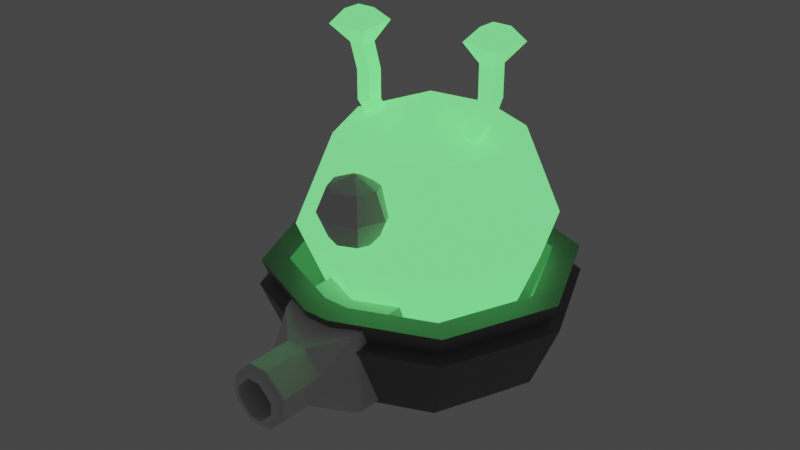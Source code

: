 # Source: alien.blend  (saved by Blender 2.82.7; exported with 4.5.12 LTS)
import bpy
from mathutils import Matrix  # noqa: F401  (used for matrix-valued properties, if any)

bpy.ops.wm.read_factory_settings(use_empty=True)
scene = bpy.context.scene
scene.name = 'Scene'

# ---- collections
col_collection = bpy.data.collections.new('Collection'); scene.collection.children.link(col_collection)

# ---- materials (node trees are filled in below, after node groups)
mat_material_002 = bpy.data.materials.new('Material.002')
mat_material_002.use_transparent_shadow = False
mat_material_001 = bpy.data.materials.new('Material.001')
mat_material_001.use_transparent_shadow = False

# ---- material node trees
mat_material_002.use_nodes = True; mat_material_002.node_tree.nodes.clear()
_N = mat_material_002.node_tree.nodes; _L = mat_material_002.node_tree.links
n0 = _N.new('ShaderNodeOutputMaterial'); n0.name = 'Material Output'; n0.location = (300, 300)
n1 = _N.new('ShaderNodeBsdfPrincipled'); n1.name = 'Principled BSDF'; n1.location = (10, 300)
n1.distribution = 'GGX'
n1.subsurface_method = 'BURLEY'
n1.inputs[0].default_value = (0.2079, 0.2079, 0.2079, 1.0)
n1.inputs[1].default_value = 0.375
n1.inputs[3].default_value = 1.45
n1.inputs[27].default_value = (0.0, 0.0, 0.0, 1.0)
n1.inputs[28].default_value = 1.0
_L.new(n1.outputs[0], n0.inputs[0])
n0.is_active_output = True
mat_material_001.use_nodes = True; mat_material_001.node_tree.nodes.clear()
_N = mat_material_001.node_tree.nodes; _L = mat_material_001.node_tree.links
n0 = _N.new('ShaderNodeOutputMaterial'); n0.name = 'Material Output'; n0.location = (300, 300)
n1 = _N.new('ShaderNodeBsdfPrincipled'); n1.name = 'Principled BSDF'; n1.location = (10, 300)
n1.distribution = 'GGX'
n1.subsurface_method = 'BURLEY'
n1.inputs[0].default_value = (0.2075, 0.8, 0.2046, 1.0)
n1.inputs[3].default_value = 1.45
n1.inputs[27].default_value = (0.1708, 1.0, 0.2464, 1.0)
n1.inputs[28].default_value = 1.0
_L.new(n1.outputs[0], n0.inputs[0])
n0.is_active_output = True

# ---- world
world_world = bpy.data.worlds.new('World'); scene.world = world_world
world_world.use_nodes = True; world_world.node_tree.nodes.clear()
_N = world_world.node_tree.nodes; _L = world_world.node_tree.links
n0 = _N.new('ShaderNodeOutputWorld'); n0.name = 'World Output'; n0.location = (300, 300)
n1 = _N.new('ShaderNodeBackground'); n1.name = 'Background'; n1.location = (10, 300)
n1.inputs[0].default_value = (0.05088, 0.05088, 0.05088, 1.0)
_L.new(n1.outputs[0], n0.inputs[0])
n0.is_active_output = True
world_world.color = (0.05088, 0.05088, 0.05088)
world_world.use_sun_shadow = False
world_world.sun_shadow_jitter_overblur = 0.0

# ---- meshes
me_cube = bpy.data.meshes.new('Cube')
me_cube.from_pydata([(0.004645, 0.8275, 0.6073), (0.004645, 0.7087, -0.09981), (0.5887, 0.5856, 0.6073), (0.5046, 0.5016, -0.09981), (0.8306, 0.001588, 0.6073), (0.7118, 0.001588, -0.09981), (0.5887, -0.5825, 0.6073), (0.5046, -0.4984, -0.09981), (0.004645, 0.001588, -0.3927), (-0.5794, -0.5825, 0.6073), (-0.4954, -0.4984, -0.09981), (-0.8213, 0.001588, 0.6073), (-0.7025, 0.001588, -0.09981), (-0.5794, 0.5856, 0.6073), (-0.4954, 0.5016, -0.09981), (0.004645, 1.002, 0.6073), (0.7118, 0.7087, 0.6073), (1.005, 0.001588, 0.6073), (0.7118, -0.7055, 0.6073), (-0.7025, -0.7055, 0.6073), (-0.9954, 0.001588, 0.6073), (-0.7025, 0.7087, 0.6073), (0.004645, 0.551, -0.1245), (0.3932, 0.3901, -0.1245), (0.5541, 0.001588, -0.1245), (0.3932, -0.3869, -0.1245), (-0.3839, -0.3869, -0.1245), (-0.5448, 0.001588, -0.1245), (-0.3839, 0.3901, -0.1245), (0.00152, 0.1513, -0.3571), (-0.1216, 0.1138, -0.3585), (0.09916, -0.1157, -0.3612), (-0.164, 0.0008048, -0.351), (0.1467, 0.003928, -0.3639), (0.08971, 0.1143, -0.3575), (-0.1234, -0.1156, -0.3501), (0.146, -0.1544, -0.3625), (0.004645, 0.2127, -0.3576), (-0.1656, 0.1609, -0.3574), (-0.2255, 0.001588, -0.349), (-0.1702, -0.1568, -0.3482), (0.1314, 0.1595, -0.3593), (0.2101, 0.007087, -0.366), (0.1052, -0.1144, -0.1824), (0.007535, 0.1526, -0.1782), (-0.1156, 0.1151, -0.1797), (-0.158, 0.002125, -0.1722), (-0.1174, -0.1143, -0.1713), (0.09572, 0.1156, -0.1787), (0.1527, 0.005248, -0.1851), (0.09068, -0.9628, 0.6073), (0.08892, -0.1908, -0.3599), (-0.07845, -0.1338, -0.1732), (0.0905, -0.67, -0.09981), (-0.08144, -0.2014, -0.3522), (0.08491, -0.1248, -0.3605), (-0.08284, -0.9622, 0.6073), (0.09075, -0.7887, 0.6073), (0.09069, -0.5122, -0.1245), (-0.08264, -0.5117, -0.1245), (0.09065, -0.1236, -0.1817), (-0.08291, -0.6693, -0.09981), (-0.08274, -0.7882, 0.6073), (-0.08464, -0.1351, -0.3521), (-0.7606, 0.001588, 0.04055), (0.09065, -0.9063, 0.471), (-0.5365, -0.5395, 0.04059), (0.6718, -0.6656, 0.471), (0.09054, -0.7281, 0.04065), (-0.6626, 0.6688, 0.4711), (0.5457, 0.5427, 0.04052), (-0.0829, -0.7274, 0.04066), (0.004645, 0.9452, 0.4711), (0.6719, 0.6688, 0.4711), (-0.5365, 0.5427, 0.04052), (-0.9389, 0.001588, 0.4711), (0.7699, 0.001588, 0.04054), (0.9482, 0.001588, 0.4711), (-0.08285, -0.9057, 0.471), (0.004645, 0.7668, 0.04051), (-0.6626, -0.6656, 0.471), (0.5458, -0.5395, 0.04058), (0.004645, 0.9452, 0.4711), (0.6719, 0.6688, 0.4711), (-0.08285, -0.9057, 0.471), (-0.6626, -0.6656, 0.471), (-0.5365, -0.5395, 0.04059), (-0.0829, -0.7274, 0.04066), (-0.6626, 0.6688, 0.4711), (0.004645, 0.7668, 0.04051), (-0.5365, 0.5427, 0.04052), (-0.9389, 0.001588, 0.4711), (-0.7606, 0.001588, 0.04055), (0.6718, -0.6656, 0.471), (0.09065, -0.9063, 0.471), (0.09054, -0.7281, 0.04065), (0.5458, -0.5395, 0.04058), (0.9482, 0.001588, 0.4711), (0.7699, 0.001588, 0.04054), (0.5457, 0.5427, 0.04052), (0.004645, 1.021, 0.4397), (0.7255, 0.7224, 0.4397), (-0.1122, -0.9765, 0.4416), (-0.7162, -0.7192, 0.4396), (-0.5901, -0.5932, 0.009176), (-0.1122, -0.7983, 0.01132), (-0.7162, 0.7224, 0.4397), (0.004645, 0.8427, 0.009095), (-0.5901, 0.5963, 0.009104), (-1.015, 0.00159, 0.4397), (-0.8364, 0.00159, 0.009131), (0.7255, -0.7192, 0.4396), (0.12, -0.9772, 0.4416), (0.1199, -0.799, 0.01131), (0.5994, -0.5932, 0.009169), (1.024, 0.00159, 0.4397), (0.8457, 0.00159, 0.009127), (0.5994, 0.5963, 0.009102)], [], [(69, 21, 15, 72), (5, 76, 81, 7), (7, 81, 68, 53), (40, 54, 61, 10), (10, 66, 64, 12), (78, 56, 19, 80), (71, 61, 53, 68), (3, 70, 76, 5), (0, 13, 28, 22), (0, 2, 16, 15), (2, 4, 17, 16), (4, 6, 18, 17), (9, 62, 59, 26), (6, 57, 50, 18), (9, 11, 20, 19), (11, 13, 21, 20), (13, 0, 15, 21), (31, 55, 60, 43), (11, 9, 26, 27), (62, 9, 19, 56), (4, 2, 23, 24), (13, 11, 27, 28), (12, 64, 74, 14), (6, 4, 24, 25), (2, 0, 22, 23), (22, 28, 27, 26, 59, 58, 25, 24, 23), (37, 38, 14, 1), (39, 40, 10, 12), (41, 37, 1, 3), (36, 42, 5, 7), (51, 36, 7, 53), (38, 39, 12, 14), (42, 41, 3, 5), (32, 30, 45, 46), (63, 35, 47, 52), (29, 30, 38, 37), (32, 35, 40, 39), (34, 29, 37, 41), (31, 33, 42, 36), (60, 52, 47, 46, 45, 44, 48, 49, 43), (30, 32, 39, 38), (33, 34, 41, 42), (33, 31, 43, 49), (35, 32, 46, 47), (55, 31, 36, 51), (34, 33, 49, 48), (35, 63, 54, 40), (29, 34, 48, 44), (30, 29, 44, 45), (57, 6, 25, 58), (56, 78, 65, 50), (62, 56, 50, 57), (59, 62, 57, 58), (61, 54, 51, 53), (54, 63, 55, 51), (63, 52, 60, 55), (80, 19, 20, 75), (72, 15, 16, 73), (75, 20, 21, 69), (61, 71, 66, 10), (67, 18, 50, 65), (77, 17, 18, 67), (73, 16, 17, 77), (14, 74, 79, 1), (1, 79, 70, 3), (69, 72, 82, 88), (68, 81, 96, 95), (71, 78, 84, 87), (66, 71, 87, 86), (67, 65, 94, 93), (78, 80, 85, 84), (64, 66, 86, 92), (70, 79, 89, 99), (71, 68, 65, 78), (85, 91, 109, 103), (98, 99, 117, 116), (90, 92, 110, 108), (83, 97, 115, 101), (91, 88, 106, 109), (96, 98, 116, 114), (89, 90, 108, 107), (97, 93, 111, 115), (65, 68, 95, 94), (77, 67, 93, 97), (79, 74, 90, 89), (81, 76, 98, 96), (75, 69, 88, 91), (72, 73, 83, 82), (73, 77, 97, 83), (74, 64, 92, 90), (76, 70, 99, 98), (80, 75, 91, 85), (100, 101, 117, 107), (101, 115, 116, 117), (115, 111, 114, 116), (111, 112, 113, 114), (103, 109, 110, 104), (109, 106, 108, 110), (106, 100, 107, 108), (102, 103, 104, 105), (82, 83, 101, 100), (99, 89, 107, 117), (92, 86, 104, 110), (84, 85, 103, 102), (87, 84, 102, 105), (93, 94, 112, 111), (86, 87, 105, 104), (94, 95, 113, 112), (95, 96, 114, 113), (88, 82, 100, 106)])
_uv = me_cube.uv_layers.new(name='UVMap')
_uv.uv.foreach_set('vector', [0.875, 0.4519, 0.875, 0.5, 0.75, 0.5, 0.75, 0.4519, 0.5, 0.25, 0.5, 0.2996, 0.375, 0.2996, 0.375, 0.25, 0.375, 0.25, 0.375, 0.2996, 0.2702, 0.2997, 0.2715, 0.25, 0.178, 0.03796, 0.1868, 0.03458, 0.2281, 0.25, 0.125, 0.25, 0.125, 0.25, 0.125, 0.2996, 0.0, 0.2996, 0.0, 0.25, 0.2333, 0.4518, 0.2345, 0.5, 0.125, 0.5, 0.125, 0.4518, 0.2294, 0.2997, 0.2281, 0.25, 0.2715, 0.25, 0.2702, 0.2997, 0.625, 0.25, 0.625, 0.2996, 0.5, 0.2996, 0.5, 0.25, 0.7299, 0.5, 0.8349, 0.5, 0.8349, 0.5, 0.7299, 0.5, 0.7299, 0.5, 0.6187, 0.5, 0.625, 0.5, 0.75, 0.5, 0.6187, 0.5, 0.5063, 0.5, 0.5, 0.5, 0.625, 0.5, 0.5063, 0.5, 0.3951, 0.5, 0.375, 0.5, 0.5, 0.5, 0.2706, 0.5, 0.2871, 0.5, 0.2857, 0.5, 0.2706, 0.5, 0.3951, 0.5, 0.3055, 0.5, 0.2652, 0.5, 0.375, 0.5, 0.2706, 0.5, 0.8544, 0.5, 1.0, 0.5, 0.125, 0.5, 0.8544, 0.5, 0.8349, 0.5, 0.875, 0.5, 1.0, 0.5, 0.8349, 0.5, 0.7299, 0.5, 0.75, 0.5, 0.875, 0.5, 0.4202, 0.02731, 0.3989, 0.02787, 0.3984, 0.02789, 0.4202, 0.02731, 0.8544, 0.5, 0.2706, 0.5, 0.2706, 0.5, 0.8544, 0.5, 0.2871, 0.5, 0.2706, 0.5, 0.125, 0.5, 0.2345, 0.5, 0.5063, 0.5, 0.6187, 0.5, 0.6187, 0.5, 0.5063, 0.5, 0.8349, 0.5, 0.8544, 0.5, 0.8544, 0.5, 0.8349, 0.5, 1.0, 0.25, 1.0, 0.2996, 0.875, 0.2996, 0.875, 0.25, 0.3951, 0.5, 0.5063, 0.5, 0.5063, 0.5, 0.3951, 0.5, 0.6187, 0.5, 0.7299, 0.5, 0.7299, 0.5, 0.6187, 0.5, 0.7299, 0.5, 0.8349, 0.5, 0.8544, 0.5, 0.2706, 0.5, 0.2857, 0.5, 0.3133, 0.5, 0.3951, 0.5, 0.5063, 0.5, 0.6187, 0.5, 0.805, 0.02994, 0.82, 0.03016, 0.875, 0.25, 0.75, 0.25, 0.05317, 0.03732, 0.07199, 0.03796, 0.125, 0.25, 0.0, 0.25, 0.6804, 0.02855, 0.695, 0.02994, 0.75, 0.25, 0.625, 0.25, 0.4311, 0.02577, 0.4432, 0.02276, 0.5, 0.25, 0.375, 0.25, 0.3132, 0.028, 0.3189, 0.02577, 0.375, 0.25, 0.2715, 0.25, 0.93, 0.03016, 0.9468, 0.03732, 1.0, 0.25, 0.875, 0.25, 0.5568, 0.02276, 0.5696, 0.02855, 0.625, 0.25, 0.5, 0.25, 0.2694, 0.03503, 0.7094, 0.03118, 0.7094, 0.03118, 0.2694, 0.03503, 0.2445, 0.03415, 0.2315, 0.0355, 0.2315, 0.0355, 0.2445, 0.03414, 0.7243, 0.02983, 0.7094, 0.03118, 0.93, 0.03016, 0.805, 0.02994, 0.2694, 0.03503, 0.2315, 0.0355, 0.178, 0.03796, 0.05317, 0.03732, 0.6453, 0.02845, 0.7243, 0.02983, 0.805, 0.02994, 0.6804, 0.02855, 0.4202, 0.02731, 0.5413, 0.02546, 0.5568, 0.02276, 0.4311, 0.02577, 0.3984, 0.02789, 0.2445, 0.03414, 0.2315, 0.0355, 0.2694, 0.03503, 0.7094, 0.03118, 0.7243, 0.02983, 0.6453, 0.02845, 0.5413, 0.02546, 0.4202, 0.02731, 0.7094, 0.03118, 0.2694, 0.03503, 0.05317, 0.03732, 0.93, 0.03016, 0.5413, 0.02546, 0.6453, 0.02845, 0.6804, 0.02855, 0.5568, 0.02276, 0.5413, 0.02546, 0.4202, 0.02731, 0.4202, 0.02731, 0.5413, 0.02546, 0.2315, 0.0355, 0.2694, 0.03503, 0.2694, 0.03503, 0.2315, 0.0355, 0.3989, 0.02787, 0.4202, 0.02731, 0.4311, 0.02577, 0.3359, 0.028, 0.6453, 0.02845, 0.5413, 0.02546, 0.5413, 0.02546, 0.6453, 0.02845, 0.2315, 0.0355, 0.2445, 0.03415, 0.1868, 0.03458, 0.178, 0.03796, 0.7243, 0.02983, 0.6453, 0.02845, 0.6453, 0.02845, 0.7243, 0.02983, 0.7094, 0.03118, 0.7243, 0.02983, 0.7243, 0.02983, 0.7094, 0.03118, 0.3055, 0.5, 0.3951, 0.5, 0.3951, 0.5, 0.3133, 0.5, 0.2345, 0.5, 0.2333, 0.4518, 0.2664, 0.4518, 0.2652, 0.5, 0.2871, 0.5, 0.2345, 0.5, 0.2652, 0.5, 0.3055, 0.5, 0.2857, 0.5, 0.2871, 0.5, 0.3055, 0.5, 0.3133, 0.5, 0.2281, 0.25, 0.1868, 0.03458, 0.1953, 0.0313, 0.2468, 0.2371, 0.1868, 0.03458, 0.2445, 0.03415, 0.3989, 0.02787, 0.3359, 0.028, 0.2445, 0.03415, 0.2445, 0.03414, 0.3984, 0.02789, 0.3989, 0.02787, 0.125, 0.4518, 0.125, 0.5, 0.0, 0.5, 0.0, 0.4518, 0.75, 0.4519, 0.75, 0.5, 0.625, 0.5, 0.625, 0.4519, 1.0, 0.4518, 1.0, 0.5, 0.875, 0.5, 0.875, 0.4519, 0.2281, 0.25, 0.2294, 0.2997, 0.125, 0.2996, 0.125, 0.25, 0.375, 0.4518, 0.375, 0.5, 0.2652, 0.5, 0.2664, 0.4518, 0.5, 0.4518, 0.5, 0.5, 0.375, 0.5, 0.375, 0.4518, 0.625, 0.4519, 0.625, 0.5, 0.5, 0.5, 0.5, 0.4518, 0.875, 0.25, 0.875, 0.2996, 0.75, 0.2996, 0.75, 0.25, 0.75, 0.25, 0.75, 0.2996, 0.625, 0.2996, 0.625, 0.25, 0.875, 0.4519, 0.75, 0.4519, 0.75, 0.4519, 0.875, 0.4519, 0.2702, 0.2997, 0.375, 0.2996, 0.375, 0.2996, 0.2702, 0.2997, 0.2294, 0.2997, 0.2333, 0.4518, 0.2333, 0.4518, 0.2294, 0.2997, 0.125, 0.2996, 0.2294, 0.2997, 0.2294, 0.2997, 0.125, 0.2996, 0.375, 0.4518, 0.2664, 0.4518, 0.2664, 0.4518, 0.375, 0.4518, 0.2333, 0.4518, 0.125, 0.4518, 0.125, 0.4518, 0.2333, 0.4518, 0.0, 0.2996, 0.125, 0.2996, 0.125, 0.2996, 0.0, 0.2996, 0.625, 0.2996, 0.75, 0.2996, 0.75, 0.2996, 0.625, 0.2996, 0.2294, 0.2997, 0.2702, 0.2997, 0.2664, 0.4518, 0.2333, 0.4518, 0.125, 0.4518, 0.0, 0.4518, 0.0, 0.4518, 0.125, 0.4518, 0.5, 0.2996, 0.625, 0.2996, 0.625, 0.2996, 0.5, 0.2996, 0.875, 0.2996, 1.0, 0.2996, 1.0, 0.2996, 0.875, 0.2996, 0.625, 0.4519, 0.5, 0.4518, 0.5, 0.4518, 0.625, 0.4519, 1.0, 0.4518, 0.875, 0.4519, 0.875, 0.4519, 1.0, 0.4518, 0.375, 0.2996, 0.5, 0.2996, 0.5, 0.2996, 0.375, 0.2996, 0.75, 0.2996, 0.875, 0.2996, 0.875, 0.2996, 0.75, 0.2996, 0.5, 0.4518, 0.375, 0.4518, 0.375, 0.4518, 0.5, 0.4518, 0.2664, 0.4518, 0.2702, 0.2997, 0.2702, 0.2997, 0.2664, 0.4518, 0.5, 0.4518, 0.375, 0.4518, 0.375, 0.4518, 0.5, 0.4518, 0.75, 0.2996, 0.875, 0.2996, 0.875, 0.2996, 0.75, 0.2996, 0.375, 0.2996, 0.5, 0.2996, 0.5, 0.2996, 0.375, 0.2996, 1.0, 0.4518, 0.875, 0.4519, 0.875, 0.4519, 1.0, 0.4518, 0.75, 0.4519, 0.625, 0.4519, 0.625, 0.4519, 0.75, 0.4519, 0.625, 0.4519, 0.5, 0.4518, 0.5, 0.4518, 0.625, 0.4519, 0.875, 0.2996, 1.0, 0.2996, 1.0, 0.2996, 0.875, 0.2996, 0.5, 0.2996, 0.625, 0.2996, 0.625, 0.2996, 0.5, 0.2996, 0.125, 0.4518, 0.0, 0.4518, 0.0, 0.4518, 0.125, 0.4518, 0.75, 0.4519, 0.625, 0.4519, 0.625, 0.2996, 0.75, 0.2996, 0.625, 0.4519, 0.5, 0.4518, 0.5, 0.2996, 0.625, 0.2996, 0.5, 0.4518, 0.375, 0.4518, 0.375, 0.2996, 0.5, 0.2996, 0.375, 0.4518, 0.2664, 0.4518, 0.2702, 0.2997, 0.375, 0.2996, 0.125, 0.4518, 0.0, 0.4518, 0.0, 0.2996, 0.125, 0.2996, 1.0, 0.4518, 0.875, 0.4519, 0.875, 0.2996, 1.0, 0.2996, 0.875, 0.4519, 0.75, 0.4519, 0.75, 0.2996, 0.875, 0.2996, 0.2333, 0.4518, 0.125, 0.4518, 0.125, 0.2996, 0.2294, 0.2997, 0.75, 0.4519, 0.625, 0.4519, 0.625, 0.4519, 0.75, 0.4519, 0.625, 0.2996, 0.75, 0.2996, 0.75, 0.2996, 0.625, 0.2996, 0.0, 0.2996, 0.125, 0.2996, 0.125, 0.2996, 0.0, 0.2996, 0.2333, 0.4518, 0.125, 0.4518, 0.125, 0.4518, 0.2333, 0.4518, 0.2294, 0.2997, 0.2333, 0.4518, 0.2333, 0.4518, 0.2294, 0.2997, 0.375, 0.4518, 0.2664, 0.4518, 0.2664, 0.4518, 0.375, 0.4518, 0.125, 0.2996, 0.2294, 0.2997, 0.2294, 0.2997, 0.125, 0.2996, 0.2664, 0.4518, 0.2702, 0.2997, 0.2702, 0.2997, 0.2664, 0.4518, 0.2702, 0.2997, 0.375, 0.2996, 0.375, 0.2996, 0.2702, 0.2997, 0.875, 0.4519, 0.75, 0.4519, 0.75, 0.4519, 0.875, 0.4519])
me_cube.materials.append(mat_material_002)
me_cube.use_remesh_preserve_volume = False
me_cube.use_remesh_preserve_attributes = False
me_cube.use_mirror_vertex_groups = False
me_cube.update()
me_cube_001 = bpy.data.meshes.new('Cube.001')
me_cube_001.from_pydata([(0.0, 0.7071, 0.7071), (0.0, 1.0, -4.371e-08), (0.0, 0.7071, -0.7071), (0.5, 0.5, 0.7071), (0.7071, 0.7071, -4.371e-08), (0.5, 0.5, -0.7071), (0.7071, -8.521e-08, 0.7071), (1.0, -5.541e-08, -4.371e-08), (0.7071, -8.521e-08, -0.7071), (0.5, -0.5, 0.7071), (0.7071, -0.7071, -4.371e-08), (0.5, -0.5, -0.7071), (0.0, -8.742e-08, -1.0), (3.201e-08, -0.7071, 0.7071), (2.213e-09, -1.0, -4.371e-08), (3.201e-08, -0.7071, -0.7071), (-6.182e-08, -1.492e-07, 1.0), (-0.5, -0.5, 0.7071), (-0.7071, -0.7071, -4.371e-08), (-0.5, -0.5, -0.7071), (-0.7071, -8.521e-08, 0.7071), (-1.0, -5.541e-08, -4.371e-08), (-0.7071, -8.521e-08, -0.7071), (-0.5, 0.5, 0.7071), (-0.7071, 0.7071, -4.371e-08), (-0.5, 0.5, -0.7071)], [], [(2, 1, 4, 5), (0, 16, 3), (12, 2, 5), (1, 0, 3, 4), (3, 16, 6), (12, 5, 8), (4, 3, 6, 7), (5, 4, 7, 8), (8, 7, 10, 11), (6, 16, 9), (12, 8, 11), (7, 6, 9, 10), (11, 10, 14, 15), (9, 16, 13), (12, 11, 15), (10, 9, 13, 14), (15, 14, 18, 19), (13, 16, 17), (12, 15, 19), (14, 13, 17, 18), (19, 18, 21, 22), (17, 16, 20), (12, 19, 22), (18, 17, 20, 21), (22, 21, 24, 25), (20, 16, 23), (12, 22, 25), (21, 20, 23, 24), (24, 23, 0, 1), (25, 24, 1, 2), (23, 16, 0), (12, 25, 2)])
_uv = me_cube_001.uv_layers.new(name='UVMap')
_uv.uv.foreach_set('vector', [0.75, 0.25, 0.75, 0.5, 0.625, 0.5, 0.625, 0.25, 0.75, 0.75, 0.6875, 1.0, 0.625, 0.75, 0.6875, 0.0, 0.75, 0.25, 0.625, 0.25, 0.75, 0.5, 0.75, 0.75, 0.625, 0.75, 0.625, 0.5, 0.625, 0.75, 0.5625, 1.0, 0.5, 0.75, 0.5625, 0.0, 0.625, 0.25, 0.5, 0.25, 0.625, 0.5, 0.625, 0.75, 0.5, 0.75, 0.5, 0.5, 0.625, 0.25, 0.625, 0.5, 0.5, 0.5, 0.5, 0.25, 0.5, 0.25, 0.5, 0.5, 0.375, 0.5, 0.375, 0.25, 0.5, 0.75, 0.4375, 1.0, 0.375, 0.75, 0.4375, 0.0, 0.5, 0.25, 0.375, 0.25, 0.5, 0.5, 0.5, 0.75, 0.375, 0.75, 0.375, 0.5, 0.375, 0.25, 0.375, 0.5, 0.25, 0.5, 0.25, 0.25, 0.375, 0.75, 0.3125, 1.0, 0.25, 0.75, 0.3125, 0.0, 0.375, 0.25, 0.25, 0.25, 0.375, 0.5, 0.375, 0.75, 0.25, 0.75, 0.25, 0.5, 0.25, 0.25, 0.25, 0.5, 0.125, 0.5, 0.125, 0.25, 0.25, 0.75, 0.1875, 1.0, 0.125, 0.75, 0.1875, 0.0, 0.25, 0.25, 0.125, 0.25, 0.25, 0.5, 0.25, 0.75, 0.125, 0.75, 0.125, 0.5, 0.125, 0.25, 0.125, 0.5, 0.0, 0.5, 0.0, 0.25, 0.125, 0.75, 0.0625, 1.0, 0.0, 0.75, 0.0625, 0.0, 0.125, 0.25, 0.0, 0.25, 0.125, 0.5, 0.125, 0.75, 0.0, 0.75, 0.0, 0.5, 1.0, 0.25, 1.0, 0.5, 0.875, 0.5, 0.875, 0.25, 1.0, 0.75, 0.9375, 1.0, 0.875, 0.75, 0.9375, 0.0, 1.0, 0.25, 0.875, 0.25, 1.0, 0.5, 1.0, 0.75, 0.875, 0.75, 0.875, 0.5, 0.875, 0.5, 0.875, 0.75, 0.75, 0.75, 0.75, 0.5, 0.875, 0.25, 0.875, 0.5, 0.75, 0.5, 0.75, 0.25, 0.875, 0.75, 0.8125, 1.0, 0.75, 0.75, 0.8125, 0.0, 0.875, 0.25, 0.75, 0.25])
me_cube_001.materials.append(mat_material_001)
me_cube_001.use_remesh_preserve_volume = False
me_cube_001.use_remesh_preserve_attributes = False
me_cube_001.use_mirror_vertex_groups = False
me_cube_001.update()
me_sphere = bpy.data.meshes.new('Sphere')
me_sphere.from_pydata([(0.0, 1.0, -4.371e-08), (0.5, 0.5, -0.7071), (0.7071, 0.7071, -4.371e-08), (0.0, 0.7071, -0.7071), (1.0, -5.541e-08, -4.371e-08), (0.7071, -8.521e-08, -0.7071), (0.7071, -0.7071, -4.371e-08), (0.5, -0.5, -0.7071), (0.0, -8.742e-08, -1.0), (2.213e-09, -1.0, -4.371e-08), (3.201e-08, -0.7071, -0.7071), (-0.7071, -0.7071, -4.371e-08), (-0.5, -0.5, -0.7071), (-1.0, -5.541e-08, -4.371e-08), (-0.7071, -8.521e-08, -0.7071), (-0.7071, 0.7071, -4.371e-08), (0.0, -8.742e-08, -1.0), (3.201e-08, -0.7071, 0.7071), (0.7071, -0.7071, -4.371e-08), (0.5, -0.5, 0.7071), (1.0, -5.541e-08, -4.371e-08), (0.7071, -8.521e-08, 0.7071), (0.7071, 0.7071, -4.371e-08), (0.5, 0.5, -0.7071), (0.0, 1.0, -4.371e-08), (0.7071, 0.7071, -4.371e-08), (-0.7071, 0.7071, -4.371e-08), (-1.0, -5.541e-08, -4.371e-08), (-0.7071, -0.7071, -4.371e-08), (2.213e-09, -1.0, -4.371e-08), (0.7071, -0.7071, -4.371e-08), (1.0, -5.541e-08, -4.371e-08), (0.7071, 0.7071, -4.371e-08), (0.0, 1.0, -4.371e-08), (0.0, 1.0, -4.371e-08), (0.7071, 0.7071, -4.371e-08), (1.0, -5.541e-08, -4.371e-08), (0.7071, -0.7071, -4.371e-08), (2.213e-09, -1.0, -4.371e-08), (-0.7071, -0.7071, -4.371e-08), (-1.0, -5.541e-08, -4.371e-08), (-0.7071, 0.7071, -4.371e-08), (3.201e-08, -0.7071, 0.7071), (2.213e-09, -1.0, -4.371e-08), (0.0, 1.0, -4.371e-08), (-0.5, -0.5, 0.7071), (-0.7071, -0.7071, -4.371e-08), (-0.7071, -8.521e-08, 0.7071), (-1.0, -5.541e-08, -4.371e-08), (0.0, 0.7071, -0.7071), (-0.7071, 0.7071, -4.371e-08), (0.0, 1.0, -4.371e-08), (0.0, 0.7071, -0.7071), (0.7071, 0.7071, -4.371e-08), (0.5, 0.5, -0.7071), (1.0, -5.541e-08, -4.371e-08), (0.7071, -8.521e-08, -0.7071), (-1.0, -5.541e-08, -4.371e-08), (-0.7071, -8.521e-08, -0.7071), (-0.7071, 0.7071, -4.371e-08), (-0.5, 0.5, -0.7071), (0.0, -8.742e-08, -1.0), (-6.182e-08, -1.492e-07, 1.0), (-0.5, -0.5, 0.7071), (3.201e-08, -0.7071, 0.7071), (0.5, -0.5, 0.7071), (0.7071, -8.521e-08, 0.7071), (0.5, 0.5, 0.7071), (0.7071, 0.7071, -4.371e-08), (1.0, -5.541e-08, -4.371e-08), (0.0, 0.7071, 0.7071), (0.0, 1.0, -4.371e-08), (-0.7071, -0.7071, -4.371e-08), (-0.7071, -0.7071, -4.371e-08), (-1.0, -5.541e-08, -4.371e-08), (-1.0, -5.541e-08, -4.371e-08), (-0.7071, -8.521e-08, 0.7071), (-0.5, 0.5, 0.7071), (-0.7071, 0.7071, -4.371e-08), (0.5, 0.5, -0.7071), (0.7071, 0.7071, -4.371e-08), (1.0, -5.541e-08, -4.371e-08), (0.7071, -8.521e-08, -0.7071), (0.0, -8.742e-08, -1.0), (0.5, 0.5, -0.7071), (0.7071, -8.521e-08, -0.7071), (0.5, -0.5, 0.7071), (-6.182e-08, -1.492e-07, 1.0), (3.201e-08, -0.7071, 0.7071), (0.7071, -8.521e-08, 0.7071), (-6.182e-08, -1.492e-07, 1.0), (0.5, -0.5, 0.7071), (0.7071, 0.7071, -4.371e-08), (0.5, 0.5, 0.7071), (0.7071, -8.521e-08, 0.7071), (1.0, -5.541e-08, -4.371e-08), (-0.7071, -8.521e-08, -0.7071), (-1.0, -5.541e-08, -4.371e-08), (-0.7071, 0.7071, -4.371e-08), (-0.5, 0.5, -0.7071), (0.5, 0.5, 0.7071), (-6.182e-08, -1.492e-07, 1.0), (0.7071, -8.521e-08, 0.7071), (0.0, -8.742e-08, -1.0), (-0.7071, -8.521e-08, -0.7071), (-0.5, 0.5, -0.7071), (0.0, -8.742e-08, -1.0), (-0.5, 0.5, -0.7071), (0.0, 0.7071, -0.7071), (0.0, 1.0, -4.371e-08), (0.0, 0.7071, 0.7071), (0.5, 0.5, 0.7071), (0.7071, 0.7071, -4.371e-08), (-0.5, 0.5, -0.7071), (-0.7071, 0.7071, -4.371e-08), (0.0, 1.0, -4.371e-08), (0.0, 0.7071, -0.7071), (0.0, 0.7071, 0.7071), (-6.182e-08, -1.492e-07, 1.0), (0.5, 0.5, 0.7071), (-1.0, -5.541e-08, -4.371e-08), (-0.7071, -0.7071, -4.371e-08), (-0.7071, -0.7071, -4.371e-08), (-1.0, -5.541e-08, -4.371e-08), (3.201e-08, -0.7071, 0.7071), (-6.182e-08, -1.492e-07, 1.0), (-0.5, -0.5, 0.7071), (-0.5, -0.5, 0.7071), (-6.182e-08, -1.492e-07, 1.0), (-0.7071, -8.521e-08, 0.7071), (-1.0, -5.541e-08, -4.371e-08), (-0.7071, -8.521e-08, 0.7071), (-0.5, 0.5, 0.7071), (-0.7071, 0.7071, -4.371e-08), (-0.7071, -8.521e-08, 0.7071), (-6.182e-08, -1.492e-07, 1.0), (-0.5, 0.5, 0.7071), (-0.7071, 0.7071, -4.371e-08), (-0.5, 0.5, 0.7071), (0.0, 0.7071, 0.7071), (0.0, 1.0, -4.371e-08), (-0.5, 0.5, 0.7071), (-6.182e-08, -1.492e-07, 1.0), (0.0, 0.7071, 0.7071), (0.0, 0.7071, -0.7071), (0.5, 0.5, -0.7071), (0.7071, 0.7071, -4.371e-08), (0.0, 1.0, -4.371e-08), (0.0, 0.7071, -0.7071), (0.0, -8.742e-08, -1.0), (0.5, 0.5, -0.7071), (0.7071, 0.7071, -4.371e-08), (0.5, 0.5, -0.7071), (1.0, -5.541e-08, -4.371e-08), (0.7071, -8.521e-08, -0.7071), (0.5, 0.5, -0.7071), (0.0, -8.742e-08, -1.0), (0.7071, -8.521e-08, -0.7071), (-6.182e-08, -1.492e-07, 1.0), (0.5, -0.5, 0.7071), (3.201e-08, -0.7071, 0.7071), (-6.182e-08, -1.492e-07, 1.0), (0.7071, -8.521e-08, 0.7071), (0.5, -0.5, 0.7071), (0.5, 0.5, 0.7071), (0.7071, 0.7071, -4.371e-08), (0.7071, -8.521e-08, 0.7071), (1.0, -5.541e-08, -4.371e-08), (-1.0, -5.541e-08, -4.371e-08), (-0.7071, -8.521e-08, -0.7071), (-0.7071, 0.7071, -4.371e-08), (-0.5, 0.5, -0.7071), (-6.182e-08, -1.492e-07, 1.0), (0.5, 0.5, 0.7071), (0.7071, -8.521e-08, 0.7071), (-0.7071, -8.521e-08, -0.7071), (0.0, -8.742e-08, -1.0), (-0.5, 0.5, -0.7071), (-0.5, 0.5, -0.7071), (0.0, -8.742e-08, -1.0), (0.0, 0.7071, -0.7071), (0.0, 0.7071, 0.7071), (0.0, 1.0, -4.371e-08), (0.5, 0.5, 0.7071), (0.7071, 0.7071, -4.371e-08), (-0.7071, 0.7071, -4.371e-08), (-0.5, 0.5, -0.7071), (0.0, 1.0, -4.371e-08), (0.0, 0.7071, -0.7071), (-6.182e-08, -1.492e-07, 1.0), (0.0, 0.7071, 0.7071), (0.5, 0.5, 0.7071), (-0.7071, -0.7071, -4.371e-08), (-1.0, -5.541e-08, -4.371e-08), (-0.7071, -0.7071, -4.371e-08), (-1.0, -5.541e-08, -4.371e-08), (-6.182e-08, -1.492e-07, 1.0), (3.201e-08, -0.7071, 0.7071), (-0.5, -0.5, 0.7071), (-6.182e-08, -1.492e-07, 1.0), (-0.5, -0.5, 0.7071), (-0.7071, -8.521e-08, 0.7071), (-0.7071, -8.521e-08, 0.7071), (-1.0, -5.541e-08, -4.371e-08), (-0.5, 0.5, 0.7071), (-0.7071, 0.7071, -4.371e-08), (-6.182e-08, -1.492e-07, 1.0), (-0.7071, -8.521e-08, 0.7071), (-0.5, 0.5, 0.7071), (-0.5, 0.5, 0.7071), (-0.7071, 0.7071, -4.371e-08), (0.0, 0.7071, 0.7071), (0.0, 1.0, -4.371e-08), (-6.182e-08, -1.492e-07, 1.0), (-0.5, 0.5, 0.7071), (0.0, 0.7071, 0.7071)], [(17, 42)], [(46, 48, 75, 72), (48, 47, 76, 75), (15, 0, 51, 59), (22, 24, 71, 68), (5, 4, 6, 7), (8, 5, 7), (7, 6, 9, 10), (8, 7, 10), (10, 9, 11, 12), (18, 19, 17, 43), (8, 10, 12), (45, 17, 64, 63), (12, 11, 13, 14), (20, 21, 19, 18), (8, 12, 14), (17, 19, 65, 64), (24, 50, 78, 71), (13, 15, 59, 57), (27, 28, 73, 74), (21, 20, 69, 66), (2, 4, 55, 53), (5, 8, 61, 56), (28, 46, 72, 73), (19, 21, 66, 65), (28, 29, 43, 46), (32, 33, 24, 22), (30, 31, 20, 18), (26, 27, 48, 50), (33, 26, 50, 24), (50, 48, 75, 78), (31, 32, 22, 20), (29, 30, 18, 43), (9, 6, 37, 38), (4, 2, 35, 36), (13, 11, 39, 40), (6, 4, 36, 37), (15, 13, 40, 41), (2, 0, 34, 35), (11, 9, 38, 39), (0, 15, 41, 34), (35, 34, 33, 32), (37, 36, 31, 30), (39, 38, 29, 28), (41, 40, 27, 26), (36, 35, 32, 31), (38, 37, 30, 29), (34, 41, 26, 33), (40, 39, 28, 27), (20, 22, 68, 69), (43, 17, 45, 46), (8, 14, 58, 61), (46, 45, 47, 48), (4, 5, 56, 55), (48, 27, 74, 75), (47, 45, 63, 76), (0, 2, 53, 51), (214, 213, 215), (210, 209, 211, 212), (207, 206, 208), (203, 202, 204, 205), (200, 199, 201), (197, 196, 198), (193, 192, 194, 195), (190, 189, 191), (186, 185, 187, 188), (182, 181, 183, 184), (179, 178, 180), (176, 175, 177), (173, 172, 174), (169, 168, 170, 171), (165, 164, 166, 167), (162, 161, 163), (159, 158, 160), (156, 155, 157), (152, 151, 153, 154), (149, 148, 150), (144, 147, 146, 145), (14, 13, 57, 58), (116, 113, 186, 188), (51, 44, 49, 52), (53, 25, 44, 51), (54, 23, 25, 53), (52, 49, 23, 54), (128, 129, 201, 199), (52, 3, 16, 61), (54, 1, 3, 52), (61, 16, 1, 54), (102, 100, 173, 174), (53, 80, 79, 54), (55, 81, 80, 53), (56, 82, 81, 55), (54, 79, 82, 56), (115, 116, 188, 187), (54, 84, 83, 61), (56, 85, 84, 54), (61, 83, 85, 56), (127, 128, 199, 200), (62, 87, 86, 65), (64, 88, 87, 62), (65, 86, 88, 64), (101, 102, 174, 172), (62, 90, 89, 66), (65, 91, 90, 62), (66, 89, 91, 65), (114, 115, 187, 185), (67, 93, 92, 68), (66, 94, 93, 67), (69, 95, 94, 66), (68, 92, 95, 69), (88, 86, 159, 160), (57, 97, 96, 58), (59, 98, 97, 57), (60, 99, 98, 59), (58, 96, 99, 60), (100, 101, 172, 173), (62, 101, 100, 67), (66, 102, 101, 62), (67, 100, 102, 66), (113, 114, 185, 186), (58, 104, 103, 61), (60, 105, 104, 58), (61, 103, 105, 60), (87, 88, 160, 158), (60, 107, 106, 61), (52, 108, 107, 60), (61, 106, 108, 52), (140, 137, 210, 212), (70, 110, 109, 71), (67, 111, 110, 70), (68, 112, 111, 67), (71, 109, 112, 68), (86, 87, 158, 159), (59, 114, 113, 60), (51, 115, 114, 59), (52, 116, 115, 51), (60, 113, 116, 52), (126, 124, 197, 198), (62, 118, 117, 70), (67, 119, 118, 62), (70, 117, 119, 67), (139, 140, 212, 211), (73, 121, 120, 74), (72, 122, 121, 73), (75, 123, 122, 72), (74, 120, 123, 75), (125, 126, 198, 196), (62, 125, 124, 64), (63, 126, 125, 62), (64, 124, 126, 63), (138, 139, 211, 209), (62, 128, 127, 63), (76, 129, 128, 62), (63, 127, 129, 76), (124, 125, 196, 197), (76, 131, 130, 75), (77, 132, 131, 76), (78, 133, 132, 77), (75, 130, 133, 78), (137, 138, 209, 210), (62, 135, 134, 76), (77, 136, 135, 62), (76, 134, 136, 77), (99, 96, 169, 171), (77, 138, 137, 78), (70, 139, 138, 77), (71, 140, 139, 70), (78, 137, 140, 71), (112, 109, 182, 184), (62, 142, 141, 77), (70, 143, 142, 62), (77, 141, 143, 70), (141, 142, 213, 214), (129, 127, 200, 201), (89, 90, 161, 162), (142, 143, 215, 213), (16, 3, 148, 149), (90, 91, 163, 161), (143, 141, 214, 215), (3, 1, 150, 148), (23, 49, 144, 145), (103, 104, 175, 176), (91, 89, 162, 163), (1, 16, 149, 150), (25, 23, 145, 146), (104, 105, 177, 175), (130, 131, 202, 203), (44, 25, 146, 147), (117, 118, 189, 190), (105, 103, 176, 177), (131, 132, 204, 202), (118, 119, 191, 189), (132, 133, 205, 204), (119, 117, 190, 191), (92, 93, 164, 165), (79, 80, 151, 152), (133, 130, 203, 205), (49, 44, 147, 144), (93, 94, 166, 164), (80, 81, 153, 151), (106, 107, 178, 179), (94, 95, 167, 166), (81, 82, 154, 153), (107, 108, 180, 178), (95, 92, 165, 167), (82, 79, 152, 154), (120, 121, 192, 193), (108, 106, 179, 180), (121, 122, 194, 192), (134, 135, 206, 207), (122, 123, 195, 194), (135, 136, 208, 206), (123, 120, 193, 195), (136, 134, 207, 208), (109, 110, 181, 182), (96, 97, 168, 169), (83, 84, 155, 156), (110, 111, 183, 181), (97, 98, 170, 168), (84, 85, 157, 155), (111, 112, 184, 183), (98, 99, 171, 170), (85, 83, 156, 157)])
_uv = me_sphere.uv_layers.new(name='UVMap')
_uv.uv.foreach_set('vector', [0.125, 0.5, 0.0, 0.5, 0.0, 0.5, 0.125, 0.5, 0.0, 0.5, 0.0, 0.75, 0.0, 0.75, 0.0, 0.5, 0.875, 0.5, 0.75, 0.5, 0.75, 0.5, 0.875, 0.5, 0.625, 0.5, 0.75, 0.5, 0.75, 0.5, 0.625, 0.5, 0.5, 0.25, 0.5, 0.5, 0.375, 0.5, 0.375, 0.25, 0.4375, 0.0, 0.5, 0.25, 0.375, 0.25, 0.375, 0.25, 0.375, 0.5, 0.25, 0.5, 0.25, 0.25, 0.3125, 0.0, 0.375, 0.25, 0.25, 0.25, 0.25, 0.25, 0.25, 0.5, 0.125, 0.5, 0.125, 0.25, 0.375, 0.5, 0.375, 0.75, 0.25, 0.75, 0.25, 0.5, 0.1875, 0.0, 0.25, 0.25, 0.125, 0.25, 0.125, 0.75, 0.25, 0.75, 0.25, 0.75, 0.125, 0.75, 0.125, 0.25, 0.125, 0.5, 0.0, 0.5, 0.0, 0.25, 0.5, 0.5, 0.5, 0.75, 0.375, 0.75, 0.375, 0.5, 0.0625, 0.0, 0.125, 0.25, 0.0, 0.25, 0.25, 0.75, 0.375, 0.75, 0.375, 0.75, 0.25, 0.75, 0.75, 0.5, 0.875, 0.5, 0.875, 0.5, 0.75, 0.5, 1.0, 0.5, 0.875, 0.5, 0.875, 0.5, 1.0, 0.5, 0.0, 0.5, 0.125, 0.5, 0.125, 0.5, 0.0, 0.5, 0.5, 0.75, 0.5, 0.5, 0.5, 0.5, 0.5, 0.75, 0.625, 0.5, 0.5, 0.5, 0.5, 0.5, 0.625, 0.5, 0.5, 0.25, 0.4375, 0.0, 0.4375, 0.0, 0.5, 0.25, 0.125, 0.5, 0.125, 0.5, 0.125, 0.5, 0.125, 0.5, 0.375, 0.75, 0.5, 0.75, 0.5, 0.75, 0.375, 0.75, 0.125, 0.5, 0.25, 0.5, 0.25, 0.5, 0.125, 0.5, 0.625, 0.5, 0.75, 0.5, 0.75, 0.5, 0.625, 0.5, 0.375, 0.5, 0.5, 0.5, 0.5, 0.5, 0.375, 0.5, 0.875, 0.5, 1.0, 0.5, 1.0, 0.5, 0.875, 0.5, 0.75, 0.5, 0.875, 0.5, 0.875, 0.5, 0.75, 0.5, 0.875, 0.5, 1.0, 0.5, 1.0, 0.5, 0.875, 0.5, 0.5, 0.5, 0.625, 0.5, 0.625, 0.5, 0.5, 0.5, 0.25, 0.5, 0.375, 0.5, 0.375, 0.5, 0.25, 0.5, 0.25, 0.5, 0.375, 0.5, 0.375, 0.5, 0.25, 0.5, 0.5, 0.5, 0.625, 0.5, 0.625, 0.5, 0.5, 0.5, 0.0, 0.5, 0.125, 0.5, 0.125, 0.5, 0.0, 0.5, 0.375, 0.5, 0.5, 0.5, 0.5, 0.5, 0.375, 0.5, 0.875, 0.5, 1.0, 0.5, 1.0, 0.5, 0.875, 0.5, 0.625, 0.5, 0.75, 0.5, 0.75, 0.5, 0.625, 0.5, 0.125, 0.5, 0.25, 0.5, 0.25, 0.5, 0.125, 0.5, 0.75, 0.5, 0.875, 0.5, 0.875, 0.5, 0.75, 0.5, 0.625, 0.5, 0.75, 0.5, 0.75, 0.5, 0.625, 0.5, 0.375, 0.5, 0.5, 0.5, 0.5, 0.5, 0.375, 0.5, 0.125, 0.5, 0.25, 0.5, 0.25, 0.5, 0.125, 0.5, 0.875, 0.5, 1.0, 0.5, 1.0, 0.5, 0.875, 0.5, 0.5, 0.5, 0.625, 0.5, 0.625, 0.5, 0.5, 0.5, 0.25, 0.5, 0.375, 0.5, 0.375, 0.5, 0.25, 0.5, 0.75, 0.5, 0.875, 0.5, 0.875, 0.5, 0.75, 0.5, 0.0, 0.5, 0.125, 0.5, 0.125, 0.5, 0.0, 0.5, 0.5, 0.5, 0.625, 0.5, 0.625, 0.5, 0.5, 0.5, 0.25, 0.5, 0.25, 0.75, 0.125, 0.75, 0.125, 0.5, 0.0625, 0.0, 0.0, 0.25, 0.0, 0.25, 0.0625, 0.0, 0.125, 0.5, 0.125, 0.75, 0.0, 0.75, 0.0, 0.5, 0.5, 0.5, 0.5, 0.25, 0.5, 0.25, 0.5, 0.5, 1.0, 0.5, 1.0, 0.5, 1.0, 0.5, 1.0, 0.5, 0.0, 0.75, 0.125, 0.75, 0.125, 0.75, 0.0, 0.75, 0.75, 0.5, 0.625, 0.5, 0.625, 0.5, 0.75, 0.5, 0.875, 0.75, 0.8125, 1.0, 0.75, 0.75, 0.875, 0.5, 0.875, 0.75, 0.75, 0.75, 0.75, 0.5, 1.0, 0.75, 0.9375, 1.0, 0.875, 0.75, 1.0, 0.5, 1.0, 0.75, 0.875, 0.75, 0.875, 0.5, 0.125, 0.75, 0.0625, 1.0, 0.0, 0.75, 0.25, 0.75, 0.1875, 1.0, 0.125, 0.75, 0.0, 0.5, 0.125, 0.5, 0.125, 0.5, 0.0, 0.5, 0.75, 0.75, 0.6875, 1.0, 0.625, 0.75, 0.875, 0.25, 0.875, 0.5, 0.75, 0.5, 0.75, 0.25, 0.75, 0.5, 0.75, 0.75, 0.625, 0.75, 0.625, 0.5, 0.8125, 0.0, 0.875, 0.25, 0.75, 0.25, 0.9375, 0.0, 1.0, 0.25, 0.875, 0.25, 0.625, 0.75, 0.5625, 1.0, 0.5, 0.75, 1.0, 0.25, 1.0, 0.5, 0.875, 0.5, 0.875, 0.25, 0.625, 0.5, 0.625, 0.75, 0.5, 0.75, 0.5, 0.5, 0.5, 0.75, 0.4375, 1.0, 0.375, 0.75, 0.375, 0.75, 0.3125, 1.0, 0.25, 0.75, 0.5625, 0.0, 0.625, 0.25, 0.5, 0.25, 0.625, 0.25, 0.625, 0.5, 0.5, 0.5, 0.5, 0.25, 0.6875, 0.0, 0.75, 0.25, 0.625, 0.25, 0.75, 0.25, 0.75, 0.5, 0.625, 0.5, 0.625, 0.25, 0.0, 0.25, 0.0, 0.5, 0.0, 0.5, 0.0, 0.25, 0.75, 0.25, 0.875, 0.25, 0.875, 0.25, 0.75, 0.25, 0.75, 0.5, 0.75, 0.5, 0.75, 0.25, 0.75, 0.25, 0.625, 0.5, 0.625, 0.5, 0.75, 0.5, 0.75, 0.5, 0.625, 0.25, 0.625, 0.25, 0.625, 0.5, 0.625, 0.5, 0.75, 0.25, 0.75, 0.25, 0.625, 0.25, 0.625, 0.25, 0.0625, 1.0, 0.0, 0.75, 0.0, 0.75, 0.0625, 1.0, 0.75, 0.25, 0.75, 0.25, 0.6875, 0.0, 0.6875, 0.0, 0.625, 0.25, 0.625, 0.25, 0.75, 0.25, 0.75, 0.25, 0.6875, 0.0, 0.6875, 0.0, 0.625, 0.25, 0.625, 0.25, 0.5, 0.75, 0.625, 0.75, 0.625, 0.75, 0.5, 0.75, 0.625, 0.5, 0.625, 0.5, 0.625, 0.25, 0.625, 0.25, 0.5, 0.5, 0.5, 0.5, 0.625, 0.5, 0.625, 0.5, 0.5, 0.25, 0.5, 0.25, 0.5, 0.5, 0.5, 0.5, 0.625, 0.25, 0.625, 0.25, 0.5, 0.25, 0.5, 0.25, 0.75, 0.5, 0.75, 0.25, 0.75, 0.25, 0.75, 0.5, 0.625, 0.25, 0.625, 0.25, 0.5625, 0.0, 0.5625, 0.0, 0.5, 0.25, 0.5, 0.25, 0.625, 0.25, 0.625, 0.25, 0.5625, 0.0, 0.5625, 0.0, 0.5, 0.25, 0.5, 0.25, 0.125, 0.75, 0.0625, 1.0, 0.0625, 1.0, 0.125, 0.75, 0.3125, 1.0, 0.3125, 1.0, 0.375, 0.75, 0.375, 0.75, 0.25, 0.75, 0.25, 0.75, 0.3125, 1.0, 0.3125, 1.0, 0.375, 0.75, 0.375, 0.75, 0.25, 0.75, 0.25, 0.75, 0.5625, 1.0, 0.5, 0.75, 0.5, 0.75, 0.5625, 1.0, 0.4375, 1.0, 0.4375, 1.0, 0.5, 0.75, 0.5, 0.75, 0.375, 0.75, 0.375, 0.75, 0.4375, 1.0, 0.4375, 1.0, 0.5, 0.75, 0.5, 0.75, 0.375, 0.75, 0.375, 0.75, 0.875, 0.5, 0.75, 0.5, 0.75, 0.5, 0.875, 0.5, 0.625, 0.75, 0.625, 0.75, 0.625, 0.5, 0.625, 0.5, 0.5, 0.75, 0.5, 0.75, 0.625, 0.75, 0.625, 0.75, 0.5, 0.5, 0.5, 0.5, 0.5, 0.75, 0.5, 0.75, 0.625, 0.5, 0.625, 0.5, 0.5, 0.5, 0.5, 0.5, 0.25, 0.75, 0.375, 0.75, 0.375, 0.75, 0.25, 0.75, 1.0, 0.5, 1.0, 0.5, 1.0, 0.25, 1.0, 0.25, 0.875, 0.5, 0.875, 0.5, 1.0, 0.5, 1.0, 0.5, 0.875, 0.25, 0.875, 0.25, 0.875, 0.5, 0.875, 0.5, 1.0, 0.25, 1.0, 0.25, 0.875, 0.25, 0.875, 0.25, 0.625, 0.75, 0.5625, 1.0, 0.5625, 1.0, 0.625, 0.75, 0.5625, 1.0, 0.5625, 1.0, 0.625, 0.75, 0.625, 0.75, 0.5, 0.75, 0.5, 0.75, 0.5625, 1.0, 0.5625, 1.0, 0.625, 0.75, 0.625, 0.75, 0.5, 0.75, 0.5, 0.75, 0.875, 0.25, 0.875, 0.5, 0.875, 0.5, 0.875, 0.25, 1.0, 0.25, 1.0, 0.25, 0.9375, 0.0, 0.9375, 0.0, 0.875, 0.25, 0.875, 0.25, 1.0, 0.25, 1.0, 0.25, 0.9375, 0.0, 0.9375, 0.0, 0.875, 0.25, 0.875, 0.25, 0.3125, 1.0, 0.25, 0.75, 0.25, 0.75, 0.3125, 1.0, 0.875, 0.25, 0.875, 0.25, 0.8125, 0.0, 0.8125, 0.0, 0.75, 0.25, 0.75, 0.25, 0.875, 0.25, 0.875, 0.25, 0.8125, 0.0, 0.8125, 0.0, 0.75, 0.25, 0.75, 0.25, 0.75, 0.5, 0.875, 0.5, 0.875, 0.5, 0.75, 0.5, 0.75, 0.75, 0.75, 0.75, 0.75, 0.5, 0.75, 0.5, 0.625, 0.75, 0.625, 0.75, 0.75, 0.75, 0.75, 0.75, 0.625, 0.5, 0.625, 0.5, 0.625, 0.75, 0.625, 0.75, 0.75, 0.5, 0.75, 0.5, 0.625, 0.5, 0.625, 0.5, 0.375, 0.75, 0.3125, 1.0, 0.3125, 1.0, 0.375, 0.75, 0.875, 0.5, 0.875, 0.5, 0.875, 0.25, 0.875, 0.25, 0.75, 0.5, 0.75, 0.5, 0.875, 0.5, 0.875, 0.5, 0.75, 0.25, 0.75, 0.25, 0.75, 0.5, 0.75, 0.5, 0.875, 0.25, 0.875, 0.25, 0.75, 0.25, 0.75, 0.25, 0.125, 0.75, 0.25, 0.75, 0.25, 0.75, 0.125, 0.75, 0.6875, 1.0, 0.6875, 1.0, 0.75, 0.75, 0.75, 0.75, 0.625, 0.75, 0.625, 0.75, 0.6875, 1.0, 0.6875, 1.0, 0.75, 0.75, 0.75, 0.75, 0.625, 0.75, 0.625, 0.75, 0.75, 0.75, 0.75, 0.5, 0.75, 0.5, 0.75, 0.75, 0.125, 0.5, 0.125, 0.5, 0.0, 0.5, 0.0, 0.5, 0.125, 0.5, 0.125, 0.5, 0.125, 0.5, 0.125, 0.5, 0.0, 0.5, 0.0, 0.5, 0.125, 0.5, 0.125, 0.5, 0.0, 0.5, 0.0, 0.5, 0.0, 0.5, 0.0, 0.5, 0.1875, 1.0, 0.125, 0.75, 0.125, 0.75, 0.1875, 1.0, 0.1875, 1.0, 0.1875, 1.0, 0.25, 0.75, 0.25, 0.75, 0.125, 0.75, 0.125, 0.75, 0.1875, 1.0, 0.1875, 1.0, 0.25, 0.75, 0.25, 0.75, 0.125, 0.75, 0.125, 0.75, 0.875, 0.75, 0.75, 0.75, 0.75, 0.75, 0.875, 0.75, 0.0625, 1.0, 0.0625, 1.0, 0.125, 0.75, 0.125, 0.75, 0.0, 0.75, 0.0, 0.75, 0.0625, 1.0, 0.0625, 1.0, 0.125, 0.75, 0.125, 0.75, 0.0, 0.75, 0.0, 0.75, 0.25, 0.75, 0.1875, 1.0, 0.1875, 1.0, 0.25, 0.75, 1.0, 0.75, 1.0, 0.75, 1.0, 0.5, 1.0, 0.5, 0.875, 0.75, 0.875, 0.75, 1.0, 0.75, 1.0, 0.75, 0.875, 0.5, 0.875, 0.5, 0.875, 0.75, 0.875, 0.75, 1.0, 0.5, 1.0, 0.5, 0.875, 0.5, 0.875, 0.5, 0.875, 0.5, 0.875, 0.75, 0.875, 0.75, 0.875, 0.5, 0.9375, 1.0, 0.9375, 1.0, 1.0, 0.75, 1.0, 0.75, 0.875, 0.75, 0.875, 0.75, 0.9375, 1.0, 0.9375, 1.0, 1.0, 0.75, 1.0, 0.75, 0.875, 0.75, 0.875, 0.75, 0.875, 0.25, 1.0, 0.25, 1.0, 0.25, 0.875, 0.25, 0.875, 0.75, 0.875, 0.75, 0.875, 0.5, 0.875, 0.5, 0.75, 0.75, 0.75, 0.75, 0.875, 0.75, 0.875, 0.75, 0.75, 0.5, 0.75, 0.5, 0.75, 0.75, 0.75, 0.75, 0.875, 0.5, 0.875, 0.5, 0.75, 0.5, 0.75, 0.5, 0.625, 0.5, 0.75, 0.5, 0.75, 0.5, 0.625, 0.5, 0.8125, 1.0, 0.8125, 1.0, 0.875, 0.75, 0.875, 0.75, 0.75, 0.75, 0.75, 0.75, 0.8125, 1.0, 0.8125, 1.0, 0.875, 0.75, 0.875, 0.75, 0.75, 0.75, 0.75, 0.75, 0.875, 0.75, 0.8125, 1.0, 0.8125, 1.0, 0.875, 0.75, 0.0, 0.75, 0.125, 0.75, 0.125, 0.75, 0.0, 0.75, 0.5, 0.75, 0.4375, 1.0, 0.4375, 1.0, 0.5, 0.75, 0.8125, 1.0, 0.75, 0.75, 0.75, 0.75, 0.8125, 1.0, 0.6875, 0.0, 0.75, 0.25, 0.75, 0.25, 0.6875, 0.0, 0.4375, 1.0, 0.375, 0.75, 0.375, 0.75, 0.4375, 1.0, 0.75, 0.75, 0.875, 0.75, 0.875, 0.75, 0.75, 0.75, 0.75, 0.25, 0.625, 0.25, 0.625, 0.25, 0.75, 0.25, 0.625, 0.25, 0.75, 0.25, 0.75, 0.25, 0.625, 0.25, 0.9375, 0.0, 1.0, 0.25, 1.0, 0.25, 0.9375, 0.0, 0.375, 0.75, 0.5, 0.75, 0.5, 0.75, 0.375, 0.75, 0.625, 0.25, 0.6875, 0.0, 0.6875, 0.0, 0.625, 0.25, 0.625, 0.5, 0.625, 0.25, 0.625, 0.25, 0.625, 0.5, 1.0, 0.25, 0.875, 0.25, 0.875, 0.25, 1.0, 0.25, 1.0, 0.5, 1.0, 0.75, 1.0, 0.75, 1.0, 0.5, 0.75, 0.5, 0.625, 0.5, 0.625, 0.5, 0.75, 0.5, 0.75, 0.75, 0.6875, 1.0, 0.6875, 1.0, 0.75, 0.75, 0.875, 0.25, 0.9375, 0.0, 0.9375, 0.0, 0.875, 0.25, 1.0, 0.75, 0.875, 0.75, 0.875, 0.75, 1.0, 0.75, 0.6875, 1.0, 0.625, 0.75, 0.625, 0.75, 0.6875, 1.0, 0.875, 0.75, 0.875, 0.5, 0.875, 0.5, 0.875, 0.75, 0.625, 0.75, 0.75, 0.75, 0.75, 0.75, 0.625, 0.75, 0.625, 0.5, 0.625, 0.75, 0.625, 0.75, 0.625, 0.5, 0.625, 0.25, 0.625, 0.5, 0.625, 0.5, 0.625, 0.25, 0.875, 0.5, 1.0, 0.5, 1.0, 0.5, 0.875, 0.5, 0.75, 0.25, 0.75, 0.5, 0.75, 0.5, 0.75, 0.25, 0.625, 0.75, 0.5, 0.75, 0.5, 0.75, 0.625, 0.75, 0.625, 0.5, 0.5, 0.5, 0.5, 0.5, 0.625, 0.5, 0.8125, 0.0, 0.875, 0.25, 0.875, 0.25, 0.8125, 0.0, 0.5, 0.75, 0.5, 0.5, 0.5, 0.5, 0.5, 0.75, 0.5, 0.5, 0.5, 0.25, 0.5, 0.25, 0.5, 0.5, 0.875, 0.25, 0.75, 0.25, 0.75, 0.25, 0.875, 0.25, 0.5, 0.5, 0.625, 0.5, 0.625, 0.5, 0.5, 0.5, 0.5, 0.25, 0.625, 0.25, 0.625, 0.25, 0.5, 0.25, 0.0, 0.5, 0.125, 0.5, 0.125, 0.5, 0.0, 0.5, 0.75, 0.25, 0.8125, 0.0, 0.8125, 0.0, 0.75, 0.25, 0.125, 0.5, 0.125, 0.5, 0.125, 0.5, 0.125, 0.5, 1.0, 0.75, 0.9375, 1.0, 0.9375, 1.0, 1.0, 0.75, 0.125, 0.5, 0.0, 0.5, 0.0, 0.5, 0.125, 0.5, 0.9375, 1.0, 0.875, 0.75, 0.875, 0.75, 0.9375, 1.0, 0.0, 0.5, 0.0, 0.5, 0.0, 0.5, 0.0, 0.5, 0.875, 0.75, 1.0, 0.75, 1.0, 0.75, 0.875, 0.75, 0.75, 0.5, 0.75, 0.75, 0.75, 0.75, 0.75, 0.5, 1.0, 0.25, 1.0, 0.5, 1.0, 0.5, 1.0, 0.25, 0.5625, 0.0, 0.625, 0.25, 0.625, 0.25, 0.5625, 0.0, 0.75, 0.75, 0.625, 0.75, 0.625, 0.75, 0.75, 0.75, 1.0, 0.5, 0.875, 0.5, 0.875, 0.5, 1.0, 0.5, 0.625, 0.25, 0.5, 0.25, 0.5, 0.25, 0.625, 0.25, 0.625, 0.75, 0.625, 0.5, 0.625, 0.5, 0.625, 0.75, 0.875, 0.5, 0.875, 0.25, 0.875, 0.25, 0.875, 0.5, 0.5, 0.25, 0.5625, 0.0, 0.5625, 0.0, 0.5, 0.25])
me_sphere.use_remesh_fix_poles = True
me_sphere.use_remesh_preserve_attributes = False
me_sphere.use_mirror_vertex_groups = False
me_sphere.update()
me_sphere_001 = bpy.data.meshes.new('Sphere.001')
me_sphere_001.from_pydata([(-0.7024, -0.398, -2.347), (-0.1445, -0.2153, -1.213), (-0.7024, 0.04171, -2.347), (-0.1445, 0.2245, -1.213), (-0.2627, -0.398, -2.347), (0.2953, -0.2153, -1.213), (-0.2627, 0.04171, -2.347), (0.2953, 0.2245, -1.213), (0.5765, 0.2347, 0.4838), (0.5765, -0.205, 0.4838), (0.1368, 0.2347, 0.4838), (0.1368, -0.205, 0.4838), (0.1368, -0.205, -0.4056), (0.1368, 0.2347, -0.4056), (0.5765, -0.205, -0.4056), (0.5765, 0.2347, -0.4056), (-0.1572, -0.5158, 1.029), (-0.2158, 0.5947, 0.9969), (0.9124, -0.5195, 0.9707), (0.9293, 0.6351, 0.9839), (0.0977, -0.1704, 1.37), (0.0977, 0.366, 1.37), (0.6341, 0.366, 1.37), (0.6341, -0.1704, 1.37), (-0.1572, -0.5158, 1.029), (-0.2158, 0.5947, 0.9969), (0.9293, 0.6351, 0.9839), (0.9124, -0.5195, 0.9707)], [], [(0, 1, 3, 2), (2, 3, 7, 6), (6, 7, 5, 4), (4, 5, 1, 0), (2, 6, 4, 0), (3, 1, 12, 13), (5, 7, 15, 14), (7, 3, 13, 15), (1, 5, 14, 12), (16, 18, 27, 24), (15, 13, 10, 8), (12, 14, 9, 11), (13, 12, 11, 10), (14, 15, 8, 9), (9, 8, 19, 18), (10, 11, 16, 17), (11, 9, 18, 16), (8, 10, 17, 19), (22, 21, 20, 23), (19, 17, 25, 26), (18, 19, 26, 27), (17, 16, 24, 25), (20, 21, 25, 24), (21, 22, 26, 25), (22, 23, 27, 26), (23, 20, 24, 27)])
_uv = me_sphere_001.uv_layers.new(name='UVMap')
_uv.uv.foreach_set('vector', [0.375, 0.0, 0.625, 0.0, 0.625, 0.25, 0.375, 0.25, 0.375, 0.25, 0.625, 0.25, 0.625, 0.5, 0.375, 0.5, 0.375, 0.5, 0.625, 0.5, 0.625, 0.75, 0.375, 0.75, 0.375, 0.75, 0.625, 0.75, 0.625, 1.0, 0.375, 1.0, 0.125, 0.5, 0.375, 0.5, 0.375, 0.75, 0.125, 0.75, 0.625, 0.25, 0.625, 0.0, 0.625, 0.0, 0.625, 0.25, 0.625, 0.75, 0.625, 0.5, 0.625, 0.5, 0.625, 0.75, 0.625, 0.5, 0.625, 0.25, 0.625, 0.25, 0.625, 0.5, 0.625, 1.0, 0.625, 0.75, 0.625, 0.75, 0.625, 1.0, 0.625, 1.0, 0.625, 0.75, 0.625, 0.75, 0.625, 1.0, 0.625, 0.5, 0.625, 0.25, 0.625, 0.25, 0.625, 0.5, 0.625, 1.0, 0.625, 0.75, 0.625, 0.75, 0.625, 1.0, 0.625, 0.25, 0.625, 0.0, 0.625, 0.0, 0.625, 0.25, 0.625, 0.75, 0.625, 0.5, 0.625, 0.5, 0.625, 0.75, 0.625, 0.75, 0.625, 0.5, 0.625, 0.5, 0.625, 0.75, 0.625, 0.25, 0.625, 0.0, 0.625, 0.0, 0.625, 0.25, 0.625, 1.0, 0.625, 0.75, 0.625, 0.75, 0.625, 1.0, 0.625, 0.5, 0.625, 0.25, 0.625, 0.25, 0.625, 0.5, 0.6667, 0.5417, 0.8333, 0.5417, 0.8333, 0.7083, 0.6667, 0.7083, 0.625, 0.5, 0.625, 0.25, 0.625, 0.25, 0.625, 0.5, 0.625, 0.75, 0.625, 0.5, 0.625, 0.5, 0.625, 0.75, 0.625, 0.25, 0.625, 0.0, 0.625, 0.0, 0.625, 0.25, 0.8333, 0.7083, 0.8333, 0.5417, 0.875, 0.5, 0.875, 0.75, 0.8333, 0.5417, 0.6667, 0.5417, 0.625, 0.5, 0.875, 0.5, 0.6667, 0.5417, 0.6667, 0.7083, 0.625, 0.75, 0.625, 0.5, 0.6667, 0.7083, 0.8333, 0.7083, 0.875, 0.75, 0.625, 0.75])
me_sphere_001.materials.append(mat_material_001)
me_sphere_001.use_remesh_fix_poles = True
me_sphere_001.use_remesh_preserve_attributes = False
me_sphere_001.use_mirror_vertex_groups = False
me_sphere_001.update()
me_sphere_002 = bpy.data.meshes.new('Sphere.002')
me_sphere_002.from_pydata([(-0.7024, -0.398, -2.347), (-0.1991, 0.03031, -1.199), (-0.7024, 0.04171, -2.347), (-0.1991, 0.4701, -1.199), (-0.2627, -0.398, -2.347), (0.2407, 0.03031, -1.199), (-0.2627, 0.04171, -2.347), (0.2407, 0.4701, -1.199), (0.1627, 0.7973, 0.4802), (0.1627, 0.3575, 0.4802), (-0.277, 0.7973, 0.4802), (-0.277, 0.3575, 0.4802), (-0.1991, 0.03031, -0.3674), (-0.1991, 0.4701, -0.3674), (0.2407, 0.03031, -0.3674), (0.2407, 0.4701, -0.3674), (-0.571, 0.04677, 1.025), (-0.6297, 1.157, 0.9933), (0.4986, 0.04307, 0.967), (0.5155, 1.198, 0.9803), (-0.3161, 0.3921, 1.366), (-0.3161, 0.9285, 1.366), (0.2203, 0.9285, 1.366), (0.2203, 0.3921, 1.366), (-0.571, 0.04677, 1.025), (-0.6297, 1.157, 0.9933), (0.5155, 1.198, 0.9803), (0.4986, 0.04307, 0.967)], [], [(0, 1, 3, 2), (2, 3, 7, 6), (6, 7, 5, 4), (4, 5, 1, 0), (2, 6, 4, 0), (3, 1, 12, 13), (5, 7, 15, 14), (7, 3, 13, 15), (1, 5, 14, 12), (16, 18, 27, 24), (15, 13, 10, 8), (12, 14, 9, 11), (13, 12, 11, 10), (14, 15, 8, 9), (9, 8, 19, 18), (10, 11, 16, 17), (11, 9, 18, 16), (8, 10, 17, 19), (22, 21, 20, 23), (19, 17, 25, 26), (18, 19, 26, 27), (17, 16, 24, 25), (20, 21, 25, 24), (21, 22, 26, 25), (22, 23, 27, 26), (23, 20, 24, 27)])
_uv = me_sphere_002.uv_layers.new(name='UVMap')
_uv.uv.foreach_set('vector', [0.375, 0.0, 0.625, 0.0, 0.625, 0.25, 0.375, 0.25, 0.375, 0.25, 0.625, 0.25, 0.625, 0.5, 0.375, 0.5, 0.375, 0.5, 0.625, 0.5, 0.625, 0.75, 0.375, 0.75, 0.375, 0.75, 0.625, 0.75, 0.625, 1.0, 0.375, 1.0, 0.125, 0.5, 0.375, 0.5, 0.375, 0.75, 0.125, 0.75, 0.625, 0.25, 0.625, 0.0, 0.625, 0.0, 0.625, 0.25, 0.625, 0.75, 0.625, 0.5, 0.625, 0.5, 0.625, 0.75, 0.625, 0.5, 0.625, 0.25, 0.625, 0.25, 0.625, 0.5, 0.625, 1.0, 0.625, 0.75, 0.625, 0.75, 0.625, 1.0, 0.625, 1.0, 0.625, 0.75, 0.625, 0.75, 0.625, 1.0, 0.625, 0.5, 0.625, 0.25, 0.625, 0.25, 0.625, 0.5, 0.625, 1.0, 0.625, 0.75, 0.625, 0.75, 0.625, 1.0, 0.625, 0.25, 0.625, 0.0, 0.625, 0.0, 0.625, 0.25, 0.625, 0.75, 0.625, 0.5, 0.625, 0.5, 0.625, 0.75, 0.625, 0.75, 0.625, 0.5, 0.625, 0.5, 0.625, 0.75, 0.625, 0.25, 0.625, 0.0, 0.625, 0.0, 0.625, 0.25, 0.625, 1.0, 0.625, 0.75, 0.625, 0.75, 0.625, 1.0, 0.625, 0.5, 0.625, 0.25, 0.625, 0.25, 0.625, 0.5, 0.6667, 0.5417, 0.8333, 0.5417, 0.8333, 0.7083, 0.6667, 0.7083, 0.625, 0.5, 0.625, 0.25, 0.625, 0.25, 0.625, 0.5, 0.625, 0.75, 0.625, 0.5, 0.625, 0.5, 0.625, 0.75, 0.625, 0.25, 0.625, 0.0, 0.625, 0.0, 0.625, 0.25, 0.8333, 0.7083, 0.8333, 0.5417, 0.875, 0.5, 0.875, 0.75, 0.8333, 0.5417, 0.6667, 0.5417, 0.625, 0.5, 0.875, 0.5, 0.6667, 0.5417, 0.6667, 0.7083, 0.625, 0.75, 0.625, 0.5, 0.6667, 0.7083, 0.8333, 0.7083, 0.875, 0.75, 0.625, 0.75])
me_sphere_002.materials.append(mat_material_001)
me_sphere_002.use_remesh_fix_poles = True
me_sphere_002.use_remesh_preserve_attributes = False
me_sphere_002.use_mirror_vertex_groups = False
me_sphere_002.update()
me_cube_002 = bpy.data.meshes.new('Cube.002')
me_cube_002.from_pydata([(-1.0, 1.0, -1.0), (-1.0, 1.0, 1.0), (1.0, 1.0, -1.0), (1.0, 1.0, 1.0), (-1.0, 0.1456, -1.0), (-1.0, 0.1456, 1.0), (1.0, 0.1456, -1.0), (1.0, 0.1456, 1.0), (-0.5714, -0.8842, -0.1873), (-0.1873, -0.8842, -0.5714), (-0.1873, -0.8842, 0.5714), (-0.5714, -0.8842, 0.1873), (0.1873, -0.8842, -0.5714), (0.5714, -0.8842, -0.1873), (0.5714, -0.8842, 0.1873), (0.1873, -0.8842, 0.5714), (-0.2462, -0.307, -0.7137), (-0.7137, -0.307, -0.2462), (-0.9341, 0.0414, -0.9341), (0.2462, -0.307, 0.7137), (0.7137, -0.307, 0.2462), (0.9341, 0.0414, 0.9341), (-0.7137, -0.307, 0.2462), (-0.2462, -0.307, 0.7137), (-0.9341, 0.0414, 0.9341), (0.7137, -0.307, -0.2462), (0.2462, -0.307, -0.7137), (0.9341, 0.0414, -0.9341), (-0.2462, -0.8842, -0.7137), (-0.7137, -0.8842, -0.2462), (0.2462, -0.8842, 0.7137), (0.7137, -0.8842, 0.2462), (-0.7137, -0.8842, 0.2462), (-0.2462, -0.8842, 0.7137), (0.7137, -0.8842, -0.2462), (0.2462, -0.8842, -0.7137), (-0.1873, -0.8842, -0.5714), (-0.5714, -0.8842, -0.1873), (0.1873, -0.8842, 0.5714), (0.5714, -0.8842, 0.1873), (-0.5714, -0.8842, 0.1873), (-0.1873, -0.8842, 0.5714), (0.5714, -0.8842, -0.1873), (0.1873, -0.8842, -0.5714), (-0.1431, -0.9624, -0.4649), (-0.4649, -0.9624, -0.1431), (0.1431, -0.9624, 0.4649), (0.4649, -0.9624, 0.1431), (-0.4649, -0.9624, 0.1431), (-0.1431, -0.9624, 0.4649), (0.4649, -0.9624, -0.1431), (0.1431, -0.9624, -0.4649), (-0.1873, -0.9624, -0.5714), (-0.5714, -0.9624, -0.1873), (0.1873, -0.9624, 0.5714), (0.5714, -0.9624, 0.1873), (-0.5714, -0.9624, 0.1873), (-0.1873, -0.9624, 0.5714), (0.5714, -0.9624, -0.1873), (0.1873, -0.9624, -0.5714), (-0.1431, 0.1791, -0.4649), (-0.4649, 0.1791, -0.1431), (0.1431, 0.1791, 0.4649), (0.4649, 0.1791, 0.1431), (-0.4649, 0.1791, 0.1431), (-0.1431, 0.1791, 0.4649), (0.4649, 0.1791, -0.1431), (0.1431, 0.1791, -0.4649)], [], [(4, 5, 1, 0), (0, 1, 3, 2), (4, 6, 27, 26, 16, 18), (16, 26, 35, 28), (19, 23, 33, 30), (25, 20, 31, 34), (3, 1, 5, 7), (0, 2, 6, 4), (2, 3, 7, 6), (6, 7, 21, 20, 25, 27), (9, 12, 43, 36), (18, 17, 22, 24, 5, 4), (7, 5, 24, 23, 19, 21), (16, 17, 18), (19, 20, 21), (22, 23, 24), (25, 26, 27), (16, 28, 29, 17), (19, 30, 31, 20), (33, 23, 22, 32), (35, 26, 25, 34), (29, 32, 22, 17), (9, 8, 29, 28), (15, 14, 31, 30), (11, 10, 33, 32), (13, 12, 35, 34), (8, 11, 32, 29), (12, 9, 28, 35), (14, 13, 34, 31), (10, 15, 30, 33), (37, 36, 52, 53), (12, 13, 42, 43), (14, 15, 38, 39), (13, 14, 39, 42), (11, 8, 37, 40), (10, 11, 40, 41), (8, 9, 36, 37), (15, 10, 41, 38), (47, 46, 62, 63), (38, 41, 57, 54), (36, 43, 59, 52), (43, 42, 58, 59), (39, 38, 54, 55), (42, 39, 55, 58), (40, 37, 53, 56), (41, 40, 56, 57), (44, 45, 53, 52), (46, 47, 55, 54), (48, 49, 57, 56), (50, 51, 59, 58), (45, 48, 56, 53), (51, 44, 52, 59), (47, 50, 58, 55), (49, 46, 54, 57), (67, 66, 63, 62, 65, 64, 61, 60), (50, 47, 63, 66), (48, 45, 61, 64), (49, 48, 64, 65), (45, 44, 60, 61), (46, 49, 65, 62), (44, 51, 67, 60), (51, 50, 66, 67)])
_uv = me_cube_002.uv_layers.new(name='UVMap')
_uv.uv.foreach_set('vector', [0.375, 0.1432, 0.625, 0.1432, 0.625, 0.25, 0.375, 0.25, 0.375, 0.25, 0.625, 0.25, 0.625, 0.5, 0.375, 0.5, 0.125, 0.6068, 0.375, 0.6068, 0.375, 0.6165, 0.2931, 0.6489, 0.2069, 0.6489, 0.125, 0.6165, 0.2069, 0.6489, 0.2931, 0.6489, 0.2931, 0.75, 0.2069, 0.75, 0.7069, 0.6489, 0.7931, 0.6489, 0.7931, 0.75, 0.7069, 0.75, 0.4569, 0.6489, 0.5431, 0.6489, 0.5431, 0.75, 0.4569, 0.75, 0.625, 0.5, 0.875, 0.5, 0.875, 0.6068, 0.625, 0.6068, 0.125, 0.5, 0.375, 0.5, 0.375, 0.6068, 0.125, 0.6068, 0.375, 0.5, 0.625, 0.5, 0.625, 0.6068, 0.375, 0.6068, 0.375, 0.6068, 0.625, 0.6068, 0.625, 0.6165, 0.5431, 0.6489, 0.4569, 0.6489, 0.375, 0.6165, 0.3999, 0.9078, 0.3999, 0.8422, 0.3999, 0.8422, 0.3999, 0.9078, 0.375, 0.1335, 0.4569, 0.1011, 0.5431, 0.1011, 0.625, 0.1335, 0.625, 0.1432, 0.375, 0.1432, 0.625, 0.6068, 0.875, 0.6068, 0.875, 0.6165, 0.7931, 0.6489, 0.7069, 0.6489, 0.625, 0.6165, 0.2069, 0.6489, 0.125, 0.6489, 0.125, 0.6165, 0.7069, 0.6489, 0.625, 0.6489, 0.625, 0.6165, 0.5431, 0.1011, 0.625, 0.1011, 0.625, 0.1335, 0.4569, 0.6489, 0.375, 0.6489, 0.375, 0.6165, 0.2069, 0.6489, 0.2069, 0.75, 0.125, 0.75, 0.125, 0.6489, 0.7069, 0.6489, 0.7069, 0.75, 0.5431, 0.75, 0.5431, 0.6489, 0.7931, 0.75, 0.7931, 0.6489, 0.875, 0.6489, 0.875, 0.75, 0.2931, 0.75, 0.2931, 0.6489, 0.4569, 0.6489, 0.4569, 0.75, 0.4569, 0.0, 0.5431, 0.0, 0.5431, 0.1011, 0.4569, 0.1011, 0.3999, 0.9078, 0.4672, 0.9751, 0.4569, 1.0, 0.375, 0.9181, 0.6001, 0.8422, 0.5328, 0.7749, 0.5431, 0.75, 0.625, 0.8319, 0.5328, 0.9751, 0.6001, 0.9078, 0.625, 0.9181, 0.5431, 1.0, 0.4672, 0.7749, 0.3999, 0.8422, 0.375, 0.8319, 0.4569, 0.75, 0.4672, 0.9751, 0.5328, 0.9751, 0.5431, 1.0, 0.4569, 1.0, 0.3999, 0.8422, 0.3999, 0.9078, 0.375, 0.9181, 0.375, 0.8319, 0.5328, 0.7749, 0.4672, 0.7749, 0.4569, 0.75, 0.5431, 0.75, 0.6001, 0.9078, 0.6001, 0.8422, 0.625, 0.8319, 0.625, 0.9181, 0.4672, 0.9751, 0.3999, 0.9078, 0.3999, 0.9078, 0.4672, 0.9751, 0.3999, 0.8422, 0.4672, 0.7749, 0.4672, 0.7749, 0.3999, 0.8422, 0.5328, 0.7749, 0.6001, 0.8422, 0.6001, 0.8422, 0.5328, 0.7749, 0.4672, 0.7749, 0.5328, 0.7749, 0.5328, 0.7749, 0.4672, 0.7749, 0.5328, 0.9751, 0.4672, 0.9751, 0.4672, 0.9751, 0.5328, 0.9751, 0.6001, 0.9078, 0.5328, 0.9751, 0.5328, 0.9751, 0.6001, 0.9078, 0.4672, 0.9751, 0.3999, 0.9078, 0.3999, 0.9078, 0.4672, 0.9751, 0.6001, 0.8422, 0.6001, 0.9078, 0.6001, 0.9078, 0.6001, 0.8422, 0.5251, 0.7936, 0.5814, 0.8499, 0.5814, 0.8499, 0.5251, 0.7936, 0.6001, 0.8422, 0.6001, 0.9078, 0.6001, 0.9078, 0.6001, 0.8422, 0.3999, 0.9078, 0.3999, 0.8422, 0.3999, 0.8422, 0.3999, 0.9078, 0.3999, 0.8422, 0.4672, 0.7749, 0.4672, 0.7749, 0.3999, 0.8422, 0.5328, 0.7749, 0.6001, 0.8422, 0.6001, 0.8422, 0.5328, 0.7749, 0.4672, 0.7749, 0.5328, 0.7749, 0.5328, 0.7749, 0.4672, 0.7749, 0.5328, 0.9751, 0.4672, 0.9751, 0.4672, 0.9751, 0.5328, 0.9751, 0.6001, 0.9078, 0.5328, 0.9751, 0.5328, 0.9751, 0.6001, 0.9078, 0.4186, 0.9001, 0.4749, 0.9564, 0.4672, 0.9751, 0.3999, 0.9078, 0.5814, 0.8499, 0.5251, 0.7936, 0.5328, 0.7749, 0.6001, 0.8422, 0.5251, 0.9564, 0.5814, 0.9001, 0.6001, 0.9078, 0.5328, 0.9751, 0.4749, 0.7936, 0.4186, 0.8499, 0.3999, 0.8422, 0.4672, 0.7749, 0.4749, 0.9564, 0.5251, 0.9564, 0.5328, 0.9751, 0.4672, 0.9751, 0.4186, 0.8499, 0.4186, 0.9001, 0.3999, 0.9078, 0.3999, 0.8422, 0.5251, 0.7936, 0.4749, 0.7936, 0.4672, 0.7749, 0.5328, 0.7749, 0.5814, 0.9001, 0.5814, 0.8499, 0.6001, 0.8422, 0.6001, 0.9078, 0.4186, 0.8499, 0.4749, 0.7936, 0.5251, 0.7936, 0.5814, 0.8499, 0.5814, 0.9001, 0.5251, 0.9564, 0.4749, 0.9564, 0.4186, 0.9001, 0.4749, 0.7936, 0.5251, 0.7936, 0.5251, 0.7936, 0.4749, 0.7936, 0.5251, 0.9564, 0.4749, 0.9564, 0.4749, 0.9564, 0.5251, 0.9564, 0.5814, 0.9001, 0.5251, 0.9564, 0.5251, 0.9564, 0.5814, 0.9001, 0.4749, 0.9564, 0.4186, 0.9001, 0.4186, 0.9001, 0.4749, 0.9564, 0.5814, 0.8499, 0.5814, 0.9001, 0.5814, 0.9001, 0.5814, 0.8499, 0.4186, 0.9001, 0.4186, 0.8499, 0.4186, 0.8499, 0.4186, 0.9001, 0.4186, 0.8499, 0.4749, 0.7936, 0.4749, 0.7936, 0.4186, 0.8499])
me_cube_002.use_remesh_fix_poles = True
me_cube_002.use_remesh_preserve_attributes = False
me_cube_002.use_mirror_vertex_groups = False
me_cube_002.update()
arm_armature = bpy.data.armatures.new('Armature')  # bones are not reproduced
arm_armature_001 = bpy.data.armatures.new('Armature.001')  # bones are not reproduced

# ---- objects
ob_vehicle = bpy.data.objects.new('Vehicle', me_cube)
ob_head = bpy.data.objects.new('Head', me_cube_001)
ob_eye = bpy.data.objects.new('Eye', me_sphere)
ob_left_antena = bpy.data.objects.new('Left Antena', me_sphere_001)
ob_right_antena = bpy.data.objects.new('Right Antena', me_sphere_002)
ob_leftantena = bpy.data.objects.new('LeftAntena', arm_armature)
ob_rightantena = bpy.data.objects.new('RightAntena', arm_armature_001)
ob_weapon = bpy.data.objects.new('Weapon', me_cube_002)

# ---- transforms, parenting, visibility, modifiers, constraints
ob_vehicle.location = (0.0, -0.0187, -0.2337)
ob_vehicle.lock_rotations_4d = False
ob_vehicle.empty_display_type = 'ARROWS'
ob_vehicle.lineart.crease_threshold = 0.0
ob_head.parent = ob_vehicle
ob_head.matrix_parent_inverse = Matrix(((1.0, -0.0, -0.0, -0.0), (-0.0, 1.0, 0.0, 0.0187), (-0.0, -0.0, 1.0, 0.2939), (-0.0, 0.0, -0.0, 1.0)))
ob_head.location = (0.003951, 0.04681, 0.5371)
ob_head.scale = (0.8169, 0.8291, 0.8291)
ob_head.lock_rotations_4d = False
ob_head.empty_display_type = 'ARROWS'
ob_head.lineart.crease_threshold = 0.0
ob_eye.parent = ob_head
ob_eye.matrix_parent_inverse = Matrix(((1.206, -0.0, 0.0, -0.004766), (-0.0, 1.206, -0.0, -0.05646), (0.0, -0.0, 1.206, -0.6478), (-0.0, 0.0, -0.0, 1.0)))
ob_eye.location = (0.0, -0.624, 0.8393)
ob_eye.scale = (0.2274, 0.2274, 0.2274)
ob_eye.lineart.crease_threshold = 0.0
ob_left_antena.parent = ob_leftantena
ob_left_antena.matrix_parent_inverse = Matrix(((3.815, -0.44, -1.283, 0.0835), (0.4206, 4.025, -0.1298, 0.25), (1.29, -0.01103, 3.838, -4.724), (-0.0, 0.0, -0.0, 1.0)))
ob_left_antena.location = (0.4293, -0.005039, 1.58)
ob_left_antena.scale = (0.2274, 0.2274, 0.2274)
ob_left_antena.lineart.crease_threshold = 0.0
_vg = ob_left_antena.vertex_groups.new(name='Bone')
for _i, _w in zip([0, 1, 2, 3, 4, 5, 6, 7, 12], [0.9847, 0.8777, 0.9694, 0.1225, 0.9458, 0.1148, 0.947, 0.01243, 0.01424]): _vg.add([_i], _w, 'REPLACE')
_vg = ob_left_antena.vertex_groups.new(name='Bone.001')
for _i, _w in zip([1, 2, 3, 4, 5, 6, 7, 13, 14], [0.1102, 0.01043, 0.8561, 0.05066, 0.8483, 0.05081, 0.9282, 0.008788, 0.01573]): _vg.add([_i], _w, 'REPLACE')
_vg = ob_left_antena.vertex_groups.new(name='Bone.002')
for _i, _w in zip([5, 7, 8, 9, 10, 11, 12, 13, 14, 15, 16, 18, 19, 23, 27], [0.02225, 0.02914, 0.06462, 0.4403, 0.005892, 0.07294, 0.927, 0.9404, 0.9546, 0.9526, 0.04021, 0.2573, 0.01062, 0.08182, 0.3774]): _vg.add([_i], _w, 'REPLACE')
_vg = ob_left_antena.vertex_groups.new(name='Bone.003')
for _i, _w in zip([8, 9, 10, 11, 12, 13, 15, 16, 17, 18, 19, 20, 21, 22, 23, 24, 25, 26, 27], [0.9348, 0.5592, 0.9713, 0.9259, 0.00857, 0.0003933, 0.00217, 0.9543, 0.9849, 0.7424, 0.9694, 0.985, 0.9963, 0.9858, 0.9182, 0.9838, 0.9973, 0.9899, 0.6226]): _vg.add([_i], _w, 'REPLACE')
_m = ob_left_antena.modifiers.new('Armature', 'ARMATURE')
_m.object = ob_leftantena
ob_right_antena.parent = ob_rightantena
ob_right_antena.location = (-0.4405, -0.07263, 1.494)
ob_right_antena.rotation_euler = (0.0, 0.0, 3.142)
ob_right_antena.scale = (0.2274, 0.2274, 0.2274)
ob_right_antena.lineart.crease_threshold = 0.0
_vg = ob_right_antena.vertex_groups.new(name='Bone')
for _i, _w in zip([0, 1, 2, 3, 4, 5, 6, 7], [1.038, 0.8812, 0.9561, 0.1275, 0.9996, 0.1065, 0.974, 0.02327]): _vg.add([_i], _w, 'REPLACE')
_vg = ob_right_antena.vertex_groups.new(name='Bone.001')
for _i, _w in zip([1, 2, 3, 5, 6, 7, 12, 13, 14, 15], [0.1094, 0.03572, 0.8439, 0.8767, 0.0004122, 0.9259, 0.4576, 0.03523, 0.4643, 0.07493]): _vg.add([_i], _w, 'REPLACE')
_vg = ob_right_antena.vertex_groups.new(name='Bone.002')
for _i, _w in zip([3, 7, 8, 12, 13, 14, 15], [0.005687, 0.02247, 0.005543, 0.5135, 0.9307, 0.5193, 0.8905]): _vg.add([_i], _w, 'REPLACE')
_vg = ob_right_antena.vertex_groups.new(name='Bone.003')
for _i, _w in zip([8, 9, 10, 11, 15, 16, 17, 18, 19, 20, 21, 22, 23, 24, 25, 26, 27], [0.9764, 0.9643, 0.9813, 0.9722, 0.01601, 0.9862, 0.99, 0.98, 0.987, 1.0, 1.0, 1.0, 1.0, 1.0, 1.0, 1.0, 1.0]): _vg.add([_i], _w, 'REPLACE')
_m = ob_right_antena.modifiers.new('Armature', 'ARMATURE')
_m.object = ob_rightantena
ob_leftantena.parent = ob_head
ob_leftantena.matrix_parent_inverse = Matrix(((1.206, -0.0, 0.0, -0.004766), (-0.0, 1.206, -0.0, -0.05646), (0.0, -0.0, 1.206, -0.6478), (-0.0, 0.0, -0.0, 1.0)))
ob_leftantena.location = (0.3107, -0.0677, 1.076)
ob_leftantena.rotation_euler = (-0.0338, 0.3225, -0.1148)
ob_leftantena.scale = (0.247, 0.247, 0.247)
ob_leftantena.lineart.crease_threshold = 0.0
ob_rightantena.parent = ob_head
ob_rightantena.matrix_parent_inverse = Matrix(((1.206, -0.0, 0.0, -0.004766), (-0.0, 1.206, -0.0, -0.05646), (0.0, -0.0, 1.206, -0.6478), (-0.0, 0.0, -0.0, 1.0)))
ob_rightantena.location = (0.05909, 0.06686, 0.03423)
ob_rightantena.lineart.crease_threshold = 0.0
ob_weapon.parent = ob_vehicle
ob_weapon.matrix_parent_inverse = Matrix(((1.0, -0.0, -0.0, -0.0), (-0.0, 1.0, 0.0, 0.0187), (-0.0, -0.0, 1.0, 0.2939), (-0.0, 0.0, -0.0, 1.0)))
ob_weapon.location = (0.0, -0.9826, 0.0)
ob_weapon.scale = (0.2724, 0.5106, 0.2724)
ob_weapon.lineart.crease_threshold = 0.0

# ---- collection membership
col_collection.objects.link(ob_vehicle)
col_collection.objects.link(ob_head)
col_collection.objects.link(ob_eye)
col_collection.objects.link(ob_left_antena)
col_collection.objects.link(ob_right_antena)
col_collection.objects.link(ob_leftantena)
col_collection.objects.link(ob_rightantena)
col_collection.objects.link(ob_weapon)

# ---- scene / render settings (as saved in the file)
scene.frame_start = 1; scene.frame_end = 40; scene.frame_set(34)
scene.render.engine = 'BLENDER_EEVEE_NEXT'
scene.cycles.use_denoising = False
scene.cycles.samples = 128
scene.cycles.sampling_pattern = 'TABULATED_SOBOL'
scene.cycles.use_adaptive_sampling = False
scene.cycles.use_light_tree = False
scene.view_settings.view_transform = 'Filmic'
bpy.context.view_layer.update()

# ---- added for rendering (the .blend has no active camera): camera
cam_auto = bpy.data.cameras.new('AutoCamera')
cam_auto.lens = 50.0
cam_auto.sensor_width = 36.0
cam_auto.clip_end = 1000.0
ob_auto_camera = bpy.data.objects.new('AutoCamera', cam_auto)
scene.collection.objects.link(ob_auto_camera)
ob_auto_camera.location = (3.80219, -4.7929, 3.69204)
ob_auto_camera.rotation_euler = (1.09748, -7.21219e-08, 0.694738)
scene.camera = ob_auto_camera
bpy.context.view_layer.update()
